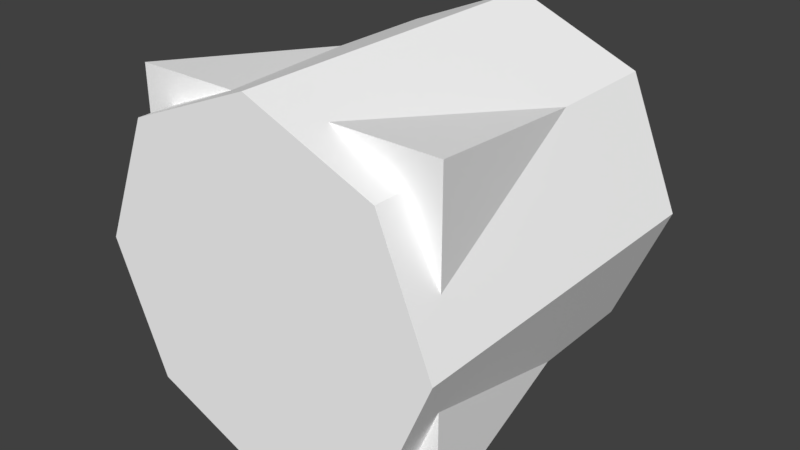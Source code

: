 # Source: Rope2.blend  (saved by Blender 2.79.0; exported with 4.5.12 LTS)
import bpy
from mathutils import Matrix  # noqa: F401  (used for matrix-valued properties, if any)

bpy.ops.wm.read_factory_settings(use_empty=True)
scene = bpy.context.scene
scene.name = 'Scene'

# ---- collections
col_collection_1 = bpy.data.collections.new('Collection 1'); scene.collection.children.link(col_collection_1)

# ---- materials (node trees are filled in below, after node groups)
mat_blank = bpy.data.materials.new('blank')
mat_blank.alpha_threshold = 0.0
mat_blank.use_transparent_shadow = False
mat_blank.diffuse_color = (1.0, 1.0, 1.0, 1.0)
mat_blank.roughness = 0.5
mat_black25 = bpy.data.materials.new('black25')
mat_black25.alpha_threshold = 0.0
mat_black25.use_transparent_shadow = False
mat_black25.diffuse_color = (1.0, 1.0, 1.0, 1.0)
mat_black25.roughness = 0.5

# ---- material node trees

# ---- world
world_world = bpy.data.worlds.new('World'); scene.world = world_world
world_world.color = (0.05088, 0.05088, 0.05088)
world_world.use_sun_shadow = False
world_world.sun_shadow_jitter_overblur = 0.0
world_world.cycles.sampling_method = 'MANUAL'

# ---- meshes
me_bounds = bpy.data.meshes.new('bounds')
me_bounds.from_pydata([(-0.9268, -1.0, -0.75), (0.9268, -1.0, -0.75), (0.9268, 1.0, -0.75), (-0.9268, 1.0, -0.75), (-0.9268, -1.0, 0.75), (0.9268, -1.0, 0.75), (0.9268, 1.0, 0.75), (-0.9268, 1.0, 0.75)], [], [])
me_bounds.use_remesh_preserve_volume = False
me_bounds.use_remesh_preserve_attributes = False
me_bounds.use_mirror_vertex_groups = False
me_bounds.update()
me_rope = bpy.data.meshes.new('rope')
me_rope.from_pydata([(-0.5, -0.5, 2.496e-08), (0.0, -0.5, 2.496e-08), (-0.3536, -0.5, -0.3536), (-0.5, 0.5, -1.875e-08), (-0.3536, 0.5, -0.3536), (0.0, 0.5, -1.875e-08), (-0.5, -0.5, 2.496e-08), (-0.3536, -0.5, -0.3536), (-0.5, 0.5, -1.875e-08), (-0.3536, 0.5, -0.3536), (0.0, -0.5, -0.5), (0.0, 0.5, -0.5), (-0.3536, -0.5, -0.3536), (0.0, 0.5, -0.5), (-0.3536, 0.5, -0.3536), (0.0, -0.5, -0.5), (0.3536, -0.5, -0.3536), (0.3536, 0.5, -0.3536), (0.0, -0.5, -0.5), (0.3536, -0.5, -0.3536), (0.0, 0.5, -0.5), (0.3536, 0.5, -0.3536), (0.5, -0.5, 2.496e-08), (0.5, 0.5, -1.875e-08), (0.3536, -0.5, -0.3536), (0.5, 0.5, -1.875e-08), (0.3536, 0.5, -0.3536), (0.5, -0.5, 2.496e-08), (0.3536, -0.5, 0.3536), (0.3536, 0.5, 0.3536), (0.5, -0.5, 2.496e-08), (0.3536, -0.5, 0.3536), (0.5, 0.5, -1.875e-08), (0.3536, 0.5, 0.3536), (0.0, -0.5, 0.5), (0.0, 0.5, 0.5), (0.3536, -0.5, 0.3536), (0.0, 0.5, 0.5), (0.3536, 0.5, 0.3536), (0.0, -0.5, 0.5), (-0.3536, -0.5, 0.3536), (-0.3536, 0.5, 0.3536), (0.0, -0.5, 0.5), (-0.3536, -0.5, 0.3536), (0.0, 0.5, 0.5), (-0.3536, 0.5, 0.3536), (-0.3536, -0.5, 0.3536), (-0.5, 0.5, -1.875e-08), (-0.3536, 0.5, 0.3536), (-0.5, -0.5, 2.496e-08), (-0.44, -0.4, -0.44), (-0.44, -0.4, 0.44), (-0.32, 0.4, -0.32), (-0.32, 0.4, 0.32), (0.44, -0.4, -0.44), (0.44, -0.4, 0.44), (0.32, 0.4, -0.32), (0.32, 0.4, 0.32)], [], [(1, 22, 28), (22, 1, 16), (16, 1, 10), (10, 1, 2), (2, 1, 0), (0, 1, 40), (40, 1, 34), (28, 34, 1), (5, 4, 3), (4, 5, 11), (11, 5, 17), (17, 5, 23), (23, 5, 29), (29, 5, 35), (35, 5, 41), (3, 41, 5), (8, 7, 6), (7, 8, 9), (13, 12, 14), (12, 13, 15), (20, 19, 18), (19, 20, 21), (25, 24, 26), (24, 25, 27), (32, 31, 30), (31, 32, 33), (37, 36, 38), (36, 37, 39), (44, 43, 42), (43, 44, 45), (47, 46, 48), (46, 47, 49), (50, 51, 53, 52), (52, 53, 57, 56), (56, 57, 55, 54), (54, 55, 51, 50), (52, 56, 54, 50), (57, 53, 51, 55)])
me_rope.polygons.foreach_set('use_smooth', [1, 1, 1, 1, 1, 1, 1, 1, 1, 1, 1, 1, 1, 1, 1, 1, 1, 1, 1, 1, 1, 1, 1, 1, 1, 1, 1, 1, 1, 1, 1, 1, 0, 0, 0, 0, 0, 0])
me_rope.polygons.foreach_set('material_index', [0, 0, 0, 0, 0, 0, 0, 0, 0, 0, 0, 0, 0, 0, 0, 0, 0, 0, 0, 0, 0, 0, 0, 0, 0, 0, 0, 0, 0, 0, 0, 0, 1, 1, 1, 1, 1, 1])
_uv = me_rope.uv_layers.new(name='UVMap')
_uv.uv.foreach_set('vector', [0.0, 1.0, 0.0, 1.0, 0.0, 1.0, 0.0, 1.0, 0.0, 1.0, 0.0, 1.0, 0.0, 1.0, 0.0, 1.0, 0.0, 1.0, 0.0, 1.0, 0.0, 1.0, 0.0, 1.0, 0.0, 1.0, 0.0, 1.0, 0.0, 1.0, 0.0, 1.0, 0.0, 1.0, 0.0, 1.0, 0.0, 1.0, 0.0, 1.0, 0.0, 1.0, 0.0, 1.0, 0.0, 1.0, 0.0, 1.0, 0.0, 1.0, 0.0, 1.0, 0.0, 1.0, 0.0, 1.0, 0.0, 1.0, 0.0, 1.0, 0.0, 1.0, 0.0, 1.0, 0.0, 1.0, 0.0, 1.0, 0.0, 1.0, 0.0, 1.0, 0.0, 1.0, 0.0, 1.0, 0.0, 1.0, 0.0, 1.0, 0.0, 1.0, 0.0, 1.0, 0.0, 1.0, 0.0, 1.0, 0.0, 1.0, 0.0, 1.0, 0.0, 1.0, 0.0, 1.0, 0.0, 1.0, 0.125, 0.0, 0.0, 0.0, 0.125, 0.0, 0.0, 1.0, 0.125, 1.0, 0.25, 1.0, 0.125, 0.0, 0.125, 1.0, 0.125, 0.0, 0.25, 1.0, 0.25, 0.0, 0.25, 1.0, 0.375, 0.0, 0.25, 0.0, 0.375, 0.0, 0.25, 1.0, 0.375, 1.0, 0.5, 1.0, 0.375, 0.0, 0.375, 1.0, 0.375, 0.0, 0.5, 1.0, 0.5, 0.0, 0.5, 1.0, 0.625, 0.0, 0.5, 0.0, 0.625, 0.0, 0.5, 1.0, 0.625, 1.0, 0.75, 1.0, 0.625, 0.0, 0.625, 1.0, 0.625, 0.0, 0.75, 1.0, 0.75, 0.0, 0.75, 1.0, 0.875, 0.0, 0.75, 0.0, 0.875, 0.0, 0.75, 1.0, 0.875, 1.0, 1.0, 1.0, 0.875, 0.0, 0.875, 1.0, 0.875, 0.0, 1.0, 1.0, 1.0, 0.0, 0.0, 0.0, 0.0, 0.0, 0.0, 0.0, 0.0, 0.0, 0.0, 0.0, 0.0, 0.0, 0.0, 0.0, 0.0, 0.0, 0.0, 0.0, 0.0, 0.0, 0.0, 0.0, 0.0, 0.0, 0.0, 0.0, 0.0, 0.0, 0.0, 0.0, 0.0, 0.0, 0.0, 0.0, 0.0, 0.0, 0.0, 0.0, 0.0, 0.0, 0.0, 0.0, 0.0, 0.0, 0.0, 0.0, 0.0, 0.0])
me_rope.materials.append(mat_blank)
me_rope.materials.append(mat_black25)
me_rope.use_remesh_preserve_volume = False
me_rope.use_remesh_preserve_attributes = False
me_rope.use_mirror_vertex_groups = False
me_rope.update()

# ---- objects
ob_bounds = bpy.data.objects.new('bounds', me_bounds)
ob_rope = bpy.data.objects.new('rope', me_rope)

# ---- transforms, parenting, visibility, modifiers, constraints
ob_bounds.location = (0.0, 0.0, 0.0)
ob_bounds.scale = (0.5395, 0.5, 0.6667)
ob_bounds.display_type = 'BOUNDS'
ob_bounds.lineart.crease_threshold = 0.0
ob_rope.location = (0.0, 0.0, 0.0)
ob_rope.lineart.crease_threshold = 0.0

# ---- collection membership
col_collection_1.objects.link(ob_bounds)
col_collection_1.objects.link(ob_rope)

# ---- scene / render settings (as saved in the file)
scene.frame_start = 1; scene.frame_end = 250; scene.frame_set(0)
scene.render.engine = 'BLENDER_EEVEE_NEXT'
scene.render.resolution_percentage = 50
scene.render.dither_intensity = 0.0
scene.cycles.use_denoising = False
scene.cycles.samples = 128
scene.cycles.sampling_pattern = 'TABULATED_SOBOL'
scene.cycles.use_adaptive_sampling = False
scene.cycles.use_light_tree = False
scene.cycles.blur_glossy = 0.0
scene.cycles.sample_clamp_indirect = 0.0
scene.view_settings.view_transform = 'Standard'
bpy.context.view_layer.update()

# ---- added for rendering (the .blend has no active camera and no usable light): camera, sun
cam_auto = bpy.data.cameras.new('AutoCamera')
cam_auto.lens = 50.0
cam_auto.sensor_width = 36.0
cam_auto.clip_end = 1000.0
ob_auto_camera = bpy.data.objects.new('AutoCamera', cam_auto)
scene.collection.objects.link(ob_auto_camera)
ob_auto_camera.location = (1.60254, -1.92304, 1.28203)
ob_auto_camera.rotation_euler = (1.09748, -7.21219e-08, 0.694738)
scene.camera = ob_auto_camera
light_auto_sun = bpy.data.lights.new('AutoSun', 'SUN')
light_auto_sun.energy = 3.0
light_auto_sun.angle = 0.0523599
ob_auto_sun = bpy.data.objects.new('AutoSun', light_auto_sun)
scene.collection.objects.link(ob_auto_sun)
ob_auto_sun.rotation_euler = (0.872665, 0.174533, 0.523599)
bpy.context.view_layer.update()
